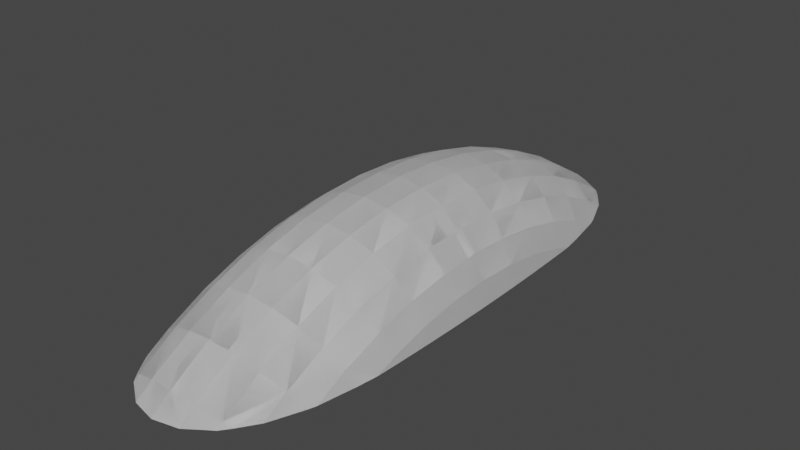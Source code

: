 # Source: mound.blend  (saved by Blender 3.2.14; exported with 4.5.12 LTS)
import bpy
from mathutils import Matrix  # noqa: F401  (used for matrix-valued properties, if any)

bpy.ops.wm.read_factory_settings(use_empty=True)
scene = bpy.context.scene
scene.name = 'Scene'

# ---- collections
col_collection = bpy.data.collections.new('Collection'); scene.collection.children.link(col_collection)

# ---- world
world_world = bpy.data.worlds.new('World'); scene.world = world_world
world_world.use_nodes = True; world_world.node_tree.nodes.clear()
_N = world_world.node_tree.nodes; _L = world_world.node_tree.links
n0 = _N.new('ShaderNodeOutputWorld'); n0.name = 'World Output'; n0.location = (300, 300)
n1 = _N.new('ShaderNodeBackground'); n1.name = 'Background'; n1.location = (10, 300)
n1.inputs[0].default_value = (0.05088, 0.05088, 0.05088, 1.0)
_L.new(n1.outputs[0], n0.inputs[0])
n0.is_active_output = True
world_world.color = (0.05088, 0.05088, 0.05088)
world_world.use_sun_shadow = False
world_world.sun_shadow_jitter_overblur = 0.0

# ---- meshes
me_torus = bpy.data.meshes.new('Torus')
me_torus.from_pydata([(-7.847e-07, 6.945, 0.3934), (0.647, 6.897, 0.3225), (1.25, 6.759, 0.1149), (-1.25, 6.759, 0.1149), (-0.647, 6.897, 0.3225), (-8.323e-07, 5.892, 1.024), (0.647, 5.852, 0.9489), (1.25, 5.735, 0.7286), (1.768, 5.547, 0.3782), (-1.768, 5.547, 0.3782), (-1.25, 5.735, 0.7286), (-0.647, 5.852, 0.9489), (-8.719e-07, 4.784, 1.548), (0.647, 4.751, 1.47), (1.25, 4.655, 1.239), (1.768, 4.503, 0.872), (2.165, 4.305, 0.3936), (-2.165, 4.305, 0.3936), (-1.768, 4.503, 0.872), (-1.25, 4.655, 1.239), (-0.647, 4.751, 1.47), (-9.031e-07, 3.629, 1.962), (0.647, 3.604, 1.88), (1.25, 3.531, 1.641), (1.768, 3.416, 1.261), (2.165, 3.266, 0.7656), (2.415, 3.091, 0.1886), (-2.415, 3.091, 0.1886), (-2.165, 3.266, 0.7656), (-1.768, 3.416, 1.261), (-1.25, 3.531, 1.641), (-0.647, 3.604, 1.88), (-9.256e-07, 2.439, 2.26), (0.647, 2.422, 2.176), (1.25, 2.373, 1.931), (1.768, 2.296, 1.542), (2.165, 2.195, 1.034), (2.415, 2.077, 0.4425), (-2.415, 2.077, 0.4425), (-2.165, 2.195, 1.034), (-1.768, 2.296, 1.542), (-1.25, 2.373, 1.931), (-0.647, 2.422, 2.176), (-9.392e-07, 1.225, 2.44), (0.647, 1.217, 2.355), (1.25, 1.192, 2.106), (1.768, 1.153, 1.711), (2.165, 1.103, 1.196), (2.415, 1.044, 0.5958), (-2.415, 1.044, 0.5958), (-2.165, 1.103, 1.196), (-1.768, 1.153, 1.711), (-1.25, 1.192, 2.106), (-0.647, 1.217, 2.355), (-9.437e-07, 1.093e-06, 2.5), (0.647, 1.085e-06, 2.415), (1.25, 1.064e-06, 2.165), (1.768, 1.029e-06, 1.768), (2.165, 9.835e-07, 1.25), (2.415, 9.308e-07, 0.647), (2.5, 8.742e-07, 0.0), (-2.5, 8.742e-07, 0.0), (-2.415, 9.308e-07, 0.647), (-2.165, 9.835e-07, 1.25), (-1.768, 1.029e-06, 1.768), (-1.25, 1.064e-06, 2.165), (-0.647, 1.085e-06, 2.415), (-9.392e-07, -1.225, 2.44), (0.647, -1.217, 2.355), (1.25, -1.192, 2.106), (1.768, -1.153, 1.711), (2.165, -1.103, 1.196), (2.415, -1.044, 0.5958), (-2.415, -1.044, 0.5958), (-2.165, -1.103, 1.196), (-1.768, -1.153, 1.711), (-1.25, -1.192, 2.106), (-0.647, -1.217, 2.355), (-9.256e-07, -2.439, 2.26), (0.647, -2.422, 2.176), (1.25, -2.373, 1.931), (1.768, -2.296, 1.542), (2.165, -2.195, 1.034), (2.415, -2.077, 0.4425), (-2.415, -2.077, 0.4425), (-2.165, -2.195, 1.034), (-1.768, -2.296, 1.542), (-1.25, -2.373, 1.931), (-0.647, -2.422, 2.176), (-9.031e-07, -3.629, 1.962), (0.647, -3.604, 1.88), (1.25, -3.531, 1.641), (1.768, -3.416, 1.261), (2.165, -3.266, 0.7656), (2.415, -3.091, 0.1886), (-2.415, -3.091, 0.1886), (-2.165, -3.266, 0.7656), (-1.768, -3.416, 1.261), (-1.25, -3.531, 1.641), (-0.647, -3.604, 1.88), (-8.719e-07, -4.784, 1.548), (0.647, -4.751, 1.47), (1.25, -4.655, 1.239), (1.768, -4.503, 0.872), (2.165, -4.305, 0.3936), (-2.165, -4.305, 0.3936), (-1.768, -4.503, 0.872), (-1.25, -4.655, 1.239), (-0.647, -4.751, 1.47), (-8.323e-07, -5.892, 1.024), (0.647, -5.852, 0.9489), (1.25, -5.735, 0.7286), (1.768, -5.547, 0.3782), (-1.768, -5.547, 0.3782), (-1.25, -5.735, 0.7286), (-0.647, -5.852, 0.9489), (-7.847e-07, -6.945, 0.3934), (0.647, -6.897, 0.3225), (1.25, -6.759, 0.1149), (-1.25, -6.759, 0.1149), (-0.647, -6.897, 0.3225), (-7.55e-07, 7.475, 0.0), (0.647, 7.332, 0.0), (1.25, 6.913, 0.0), (1.43, 6.682, 0.0), (-1.43, 6.682, 0.0), (-1.25, 6.913, 0.0), (-0.647, 7.332, 0.0), (1.768, 6.178, 0.0), (2.097, 5.345, 0.0), (-2.097, 5.345, 0.0), (-1.768, 6.178, 0.0), (2.165, 5.137, 0.0), (2.342, 4.142, 0.0), (-2.342, 4.142, 0.0), (-2.165, 5.137, 0.0), (2.415, 3.618, 0.0), (2.441, 3.033, 0.0), (-2.441, 3.033, 0.0), (-2.415, 3.618, 0.0), (2.474, 1.989, 0.0), (-2.474, 1.989, 0.0), (2.494, 0.9849, 0.0), (-2.494, 0.9849, 0.0), (2.494, -0.9849, 0.0), (-2.494, -0.9849, 0.0), (2.474, -1.989, 0.0), (-2.474, -1.989, 0.0), (2.441, -3.033, 0.0), (-2.441, -3.033, 0.0), (2.342, -4.142, 0.0), (2.415, -3.618, 0.0), (-2.415, -3.618, 0.0), (-2.342, -4.142, 0.0), (2.097, -5.345, 0.0), (2.165, -5.137, 0.0), (-2.165, -5.137, 0.0), (-2.097, -5.345, 0.0), (1.43, -6.682, 0.0), (1.768, -6.178, 0.0), (-1.768, -6.178, 0.0), (-1.43, -6.682, 0.0), (-7.55e-07, -7.475, 0.0), (0.647, -7.332, 0.0), (1.25, -6.913, 0.0), (-1.25, -6.913, 0.0), (-0.647, -7.332, 0.0)], [], [(121, 0, 1, 122), (122, 1, 2, 123), (123, 2, 124), (125, 3, 126), (126, 3, 4, 127), (127, 4, 0, 121), (0, 5, 6, 1), (1, 6, 7, 2), (124, 2, 7, 8, 128), (128, 8, 129), (130, 9, 131), (131, 9, 10, 3, 125), (3, 10, 11, 4), (4, 11, 5, 0), (5, 12, 13, 6), (6, 13, 14, 7), (7, 14, 15, 8), (129, 8, 15, 16, 132), (132, 16, 133), (134, 17, 135), (18, 9, 130, 135, 17), (9, 18, 19, 10), (10, 19, 20, 11), (11, 20, 12, 5), (12, 21, 22, 13), (13, 22, 23, 14), (14, 23, 24, 15), (15, 24, 25, 16), (133, 16, 25, 26, 136), (136, 26, 137), (138, 27, 139), (28, 17, 134, 139, 27), (17, 28, 29, 18), (18, 29, 30, 19), (19, 30, 31, 20), (20, 31, 21, 12), (21, 32, 33, 22), (22, 33, 34, 23), (23, 34, 35, 24), (24, 35, 36, 25), (25, 36, 37, 26), (137, 26, 37, 140), (38, 27, 138, 141), (27, 38, 39, 28), (28, 39, 40, 29), (29, 40, 41, 30), (30, 41, 42, 31), (31, 42, 32, 21), (32, 43, 44, 33), (33, 44, 45, 34), (34, 45, 46, 35), (35, 46, 47, 36), (36, 47, 48, 37), (140, 37, 48, 142), (143, 49, 38, 141), (38, 49, 50, 39), (39, 50, 51, 40), (40, 51, 52, 41), (41, 52, 53, 42), (42, 53, 43, 32), (43, 54, 55, 44), (44, 55, 56, 45), (45, 56, 57, 46), (46, 57, 58, 47), (47, 58, 59, 48), (142, 48, 59, 60), (62, 49, 143, 61), (49, 62, 63, 50), (50, 63, 64, 51), (51, 64, 65, 52), (52, 65, 66, 53), (53, 66, 54, 43), (54, 67, 68, 55), (55, 68, 69, 56), (56, 69, 70, 57), (57, 70, 71, 58), (58, 71, 72, 59), (60, 59, 72, 144), (73, 62, 61, 145), (62, 73, 74, 63), (63, 74, 75, 64), (64, 75, 76, 65), (65, 76, 77, 66), (66, 77, 67, 54), (67, 78, 79, 68), (68, 79, 80, 69), (69, 80, 81, 70), (70, 81, 82, 71), (71, 82, 83, 72), (144, 72, 83, 146), (84, 73, 145, 147), (73, 84, 85, 74), (74, 85, 86, 75), (75, 86, 87, 76), (76, 87, 88, 77), (77, 88, 78, 67), (78, 89, 90, 79), (79, 90, 91, 80), (80, 91, 92, 81), (81, 92, 93, 82), (82, 93, 94, 83), (146, 83, 94, 148), (95, 84, 147, 149), (84, 95, 96, 85), (85, 96, 97, 86), (86, 97, 98, 87), (87, 98, 99, 88), (88, 99, 89, 78), (89, 100, 101, 90), (90, 101, 102, 91), (91, 102, 103, 92), (92, 103, 104, 93), (93, 104, 150, 151, 94), (148, 94, 151), (149, 152, 95), (105, 96, 95, 152, 153), (96, 105, 106, 97), (97, 106, 107, 98), (98, 107, 108, 99), (99, 108, 100, 89), (100, 109, 110, 101), (101, 110, 111, 102), (102, 111, 112, 103), (103, 112, 154, 155, 104), (150, 104, 155), (153, 156, 105), (113, 106, 105, 156, 157), (106, 113, 114, 107), (107, 114, 115, 108), (108, 115, 109, 100), (109, 116, 117, 110), (110, 117, 118, 111), (159, 112, 111, 118, 158), (154, 112, 159), (157, 160, 113), (161, 119, 114, 113, 160), (114, 119, 120, 115), (115, 120, 116, 109), (163, 117, 116, 162), (164, 118, 117, 163), (118, 164, 158), (165, 119, 161), (166, 120, 119, 165), (162, 116, 120, 166), (165, 161, 160, 157, 156, 153, 152, 149, 147, 145, 61, 143, 141, 138, 139, 134, 135, 130, 131, 125, 126, 127, 121, 122, 123, 124, 128, 129, 132, 133, 136, 137, 140, 142, 60, 144, 146, 148, 151, 150, 155, 154, 159, 158, 164, 163, 162, 166)])
_uv = me_torus.uv_layers.new(name='UVMap')
_uv.uv.foreach_set('vector', [0.8978, 0.5, 0.9062, 0.5, 0.9062, 0.5417, 0.8993, 0.5417, 0.8993, 0.5417, 0.9062, 0.5417, 0.9062, 0.5833, 0.9037, 0.5833, 0.9037, 0.5833, 0.9062, 0.5833, 0.9062, 0.5978, 0.9062, 0.4022, 0.9062, 0.4167, 0.9037, 0.4167, 0.9037, 0.4167, 0.9062, 0.4167, 0.9062, 0.4583, 0.8993, 0.4583, 0.8993, 0.4583, 0.9062, 0.4583, 0.9062, 0.5, 0.8978, 0.5, 0.9062, 0.5, 0.9219, 0.5, 0.9219, 0.5417, 0.9062, 0.5417, 0.9062, 0.5417, 0.9219, 0.5417, 0.9219, 0.5833, 0.9062, 0.5833, 0.9062, 0.5978, 0.9062, 0.5833, 0.9219, 0.5833, 0.9219, 0.625, 0.9119, 0.625, 0.9119, 0.625, 0.9219, 0.625, 0.9219, 0.6595, 0.9219, 0.3405, 0.9219, 0.375, 0.9119, 0.375, 0.9119, 0.375, 0.9219, 0.375, 0.9219, 0.4167, 0.9062, 0.4167, 0.9062, 0.4022, 0.9062, 0.4167, 0.9219, 0.4167, 0.9219, 0.4583, 0.9062, 0.4583, 0.9062, 0.4583, 0.9219, 0.4583, 0.9219, 0.5, 0.9062, 0.5, 0.9219, 0.5, 0.9375, 0.5, 0.9375, 0.5417, 0.9219, 0.5417, 0.9219, 0.5417, 0.9375, 0.5417, 0.9375, 0.5833, 0.9219, 0.5833, 0.9219, 0.5833, 0.9375, 0.5833, 0.9375, 0.625, 0.9219, 0.625, 0.9219, 0.6595, 0.9219, 0.625, 0.9375, 0.625, 0.9375, 0.6667, 0.9245, 0.6667, 0.9245, 0.6667, 0.9375, 0.6667, 0.9375, 0.6961, 0.9375, 0.3039, 0.9375, 0.3333, 0.9245, 0.3333, 0.9375, 0.375, 0.9219, 0.375, 0.9219, 0.3405, 0.9245, 0.3333, 0.9375, 0.3333, 0.9219, 0.375, 0.9375, 0.375, 0.9375, 0.4167, 0.9219, 0.4167, 0.9219, 0.4167, 0.9375, 0.4167, 0.9375, 0.4583, 0.9219, 0.4583, 0.9219, 0.4583, 0.9375, 0.4583, 0.9375, 0.5, 0.9219, 0.5, 0.9375, 0.5, 0.9531, 0.5, 0.9531, 0.5417, 0.9375, 0.5417, 0.9375, 0.5417, 0.9531, 0.5417, 0.9531, 0.5833, 0.9375, 0.5833, 0.9375, 0.5833, 0.9531, 0.5833, 0.9531, 0.625, 0.9375, 0.625, 0.9375, 0.625, 0.9531, 0.625, 0.9531, 0.6667, 0.9375, 0.6667, 0.9375, 0.6961, 0.9375, 0.6667, 0.9531, 0.6667, 0.9531, 0.7083, 0.9448, 0.7083, 0.9448, 0.7083, 0.9531, 0.7083, 0.9531, 0.721, 0.9531, 0.279, 0.9531, 0.2917, 0.9448, 0.2917, 0.9531, 0.3333, 0.9375, 0.3333, 0.9375, 0.3039, 0.9448, 0.2917, 0.9531, 0.2917, 0.9375, 0.3333, 0.9531, 0.3333, 0.9531, 0.375, 0.9375, 0.375, 0.9375, 0.375, 0.9531, 0.375, 0.9531, 0.4167, 0.9375, 0.4167, 0.9375, 0.4167, 0.9531, 0.4167, 0.9531, 0.4583, 0.9375, 0.4583, 0.9375, 0.4583, 0.9531, 0.4583, 0.9531, 0.5, 0.9375, 0.5, 0.9531, 0.5, 0.9688, 0.5, 0.9688, 0.5417, 0.9531, 0.5417, 0.9531, 0.5417, 0.9688, 0.5417, 0.9688, 0.5833, 0.9531, 0.5833, 0.9531, 0.5833, 0.9688, 0.5833, 0.9688, 0.625, 0.9531, 0.625, 0.9531, 0.625, 0.9688, 0.625, 0.9688, 0.6667, 0.9531, 0.6667, 0.9531, 0.6667, 0.9688, 0.6667, 0.9688, 0.7083, 0.9531, 0.7083, 0.9531, 0.721, 0.9531, 0.7083, 0.9688, 0.7083, 0.9688, 0.7374, 0.9688, 0.2917, 0.9531, 0.2917, 0.9531, 0.279, 0.9688, 0.2626, 0.9531, 0.2917, 0.9688, 0.2917, 0.9688, 0.3333, 0.9531, 0.3333, 0.9531, 0.3333, 0.9688, 0.3333, 0.9688, 0.375, 0.9531, 0.375, 0.9531, 0.375, 0.9688, 0.375, 0.9688, 0.4167, 0.9531, 0.4167, 0.9531, 0.4167, 0.9688, 0.4167, 0.9688, 0.4583, 0.9531, 0.4583, 0.9531, 0.4583, 0.9688, 0.4583, 0.9688, 0.5, 0.9531, 0.5, 0.9688, 0.5, 0.9844, 0.5, 0.9844, 0.5417, 0.9688, 0.5417, 0.9688, 0.5417, 0.9844, 0.5417, 0.9844, 0.5833, 0.9688, 0.5833, 0.9688, 0.5833, 0.9844, 0.5833, 0.9844, 0.625, 0.9688, 0.625, 0.9688, 0.625, 0.9844, 0.625, 0.9844, 0.6667, 0.9688, 0.6667, 0.9688, 0.6667, 0.9844, 0.6667, 0.9844, 0.7083, 0.9688, 0.7083, 0.9688, 0.7374, 0.9688, 0.7083, 0.9844, 0.7083, 0.9844, 0.7469, 0.9844, 0.2531, 0.9844, 0.2917, 0.9688, 0.2917, 0.9688, 0.2626, 0.9688, 0.2917, 0.9844, 0.2917, 0.9844, 0.3333, 0.9688, 0.3333, 0.9688, 0.3333, 0.9844, 0.3333, 0.9844, 0.375, 0.9688, 0.375, 0.9688, 0.375, 0.9844, 0.375, 0.9844, 0.4167, 0.9688, 0.4167, 0.9688, 0.4167, 0.9844, 0.4167, 0.9844, 0.4583, 0.9688, 0.4583, 0.9688, 0.4583, 0.9844, 0.4583, 0.9844, 0.5, 0.9688, 0.5, 0.9844, 0.5, 1.0, 0.5, 1.0, 0.5417, 0.9844, 0.5417, 0.9844, 0.5417, 1.0, 0.5417, 1.0, 0.5833, 0.9844, 0.5833, 0.9844, 0.5833, 1.0, 0.5833, 1.0, 0.625, 0.9844, 0.625, 0.9844, 0.625, 1.0, 0.625, 1.0, 0.6667, 0.9844, 0.6667, 0.9844, 0.6667, 1.0, 0.6667, 1.0, 0.7083, 0.9844, 0.7083, 0.9844, 0.7469, 0.9844, 0.7083, 1.0, 0.7083, 1.0, 0.75, 1.0, 0.2917, 0.9844, 0.2917, 0.9844, 0.2531, 1.0, 0.25, 0.9844, 0.2917, 1.0, 0.2917, 1.0, 0.3333, 0.9844, 0.3333, 0.9844, 0.3333, 1.0, 0.3333, 1.0, 0.375, 0.9844, 0.375, 0.9844, 0.375, 1.0, 0.375, 1.0, 0.4167, 0.9844, 0.4167, 0.9844, 0.4167, 1.0, 0.4167, 1.0, 0.4583, 0.9844, 0.4583, 0.9844, 0.4583, 1.0, 0.4583, 1.0, 0.5, 0.9844, 0.5, 0.0, 0.5, 0.01562, 0.5, 0.01562, 0.5417, 0.0, 0.5417, 0.0, 0.5417, 0.01562, 0.5417, 0.01562, 0.5833, 0.0, 0.5833, 0.0, 0.5833, 0.01562, 0.5833, 0.01562, 0.625, 0.0, 0.625, 0.0, 0.625, 0.01562, 0.625, 0.01562, 0.6667, 0.0, 0.6667, 0.0, 0.6667, 0.01562, 0.6667, 0.01562, 0.7083, 0.0, 0.7083, 0.0, 0.75, 0.0, 0.7083, 0.01562, 0.7083, 0.01562, 0.7469, 0.01562, 0.2917, 0.0, 0.2917, 0.0, 0.25, 0.01562, 0.2531, 0.0, 0.2917, 0.01562, 0.2917, 0.01562, 0.3333, 0.0, 0.3333, 0.0, 0.3333, 0.01562, 0.3333, 0.01562, 0.375, 0.0, 0.375, 0.0, 0.375, 0.01562, 0.375, 0.01562, 0.4167, 0.0, 0.4167, 0.0, 0.4167, 0.01562, 0.4167, 0.01562, 0.4583, 0.0, 0.4583, 0.0, 0.4583, 0.01562, 0.4583, 0.01562, 0.5, 0.0, 0.5, 0.01562, 0.5, 0.03125, 0.5, 0.03125, 0.5417, 0.01562, 0.5417, 0.01562, 0.5417, 0.03125, 0.5417, 0.03125, 0.5833, 0.01562, 0.5833, 0.01562, 0.5833, 0.03125, 0.5833, 0.03125, 0.625, 0.01562, 0.625, 0.01562, 0.625, 0.03125, 0.625, 0.03125, 0.6667, 0.01562, 0.6667, 0.01562, 0.6667, 0.03125, 0.6667, 0.03125, 0.7083, 0.01562, 0.7083, 0.01562, 0.7469, 0.01562, 0.7083, 0.03125, 0.7083, 0.03125, 0.7374, 0.03125, 0.2917, 0.01562, 0.2917, 0.01562, 0.2531, 0.03125, 0.2626, 0.01562, 0.2917, 0.03125, 0.2917, 0.03125, 0.3333, 0.01562, 0.3333, 0.01562, 0.3333, 0.03125, 0.3333, 0.03125, 0.375, 0.01562, 0.375, 0.01562, 0.375, 0.03125, 0.375, 0.03125, 0.4167, 0.01562, 0.4167, 0.01562, 0.4167, 0.03125, 0.4167, 0.03125, 0.4583, 0.01562, 0.4583, 0.01562, 0.4583, 0.03125, 0.4583, 0.03125, 0.5, 0.01562, 0.5, 0.03125, 0.5, 0.04688, 0.5, 0.04688, 0.5417, 0.03125, 0.5417, 0.03125, 0.5417, 0.04688, 0.5417, 0.04688, 0.5833, 0.03125, 0.5833, 0.03125, 0.5833, 0.04688, 0.5833, 0.04688, 0.625, 0.03125, 0.625, 0.03125, 0.625, 0.04688, 0.625, 0.04688, 0.6667, 0.03125, 0.6667, 0.03125, 0.6667, 0.04688, 0.6667, 0.04688, 0.7083, 0.03125, 0.7083, 0.03125, 0.7374, 0.03125, 0.7083, 0.04688, 0.7083, 0.04688, 0.721, 0.04688, 0.2917, 0.03125, 0.2917, 0.03125, 0.2626, 0.04688, 0.279, 0.03125, 0.2917, 0.04688, 0.2917, 0.04688, 0.3333, 0.03125, 0.3333, 0.03125, 0.3333, 0.04688, 0.3333, 0.04688, 0.375, 0.03125, 0.375, 0.03125, 0.375, 0.04688, 0.375, 0.04688, 0.4167, 0.03125, 0.4167, 0.03125, 0.4167, 0.04688, 0.4167, 0.04688, 0.4583, 0.03125, 0.4583, 0.03125, 0.4583, 0.04688, 0.4583, 0.04688, 0.5, 0.03125, 0.5, 0.04688, 0.5, 0.0625, 0.5, 0.0625, 0.5417, 0.04688, 0.5417, 0.04688, 0.5417, 0.0625, 0.5417, 0.0625, 0.5833, 0.04688, 0.5833, 0.04688, 0.5833, 0.0625, 0.5833, 0.0625, 0.625, 0.04688, 0.625, 0.04688, 0.625, 0.0625, 0.625, 0.0625, 0.6667, 0.04688, 0.6667, 0.04688, 0.6667, 0.0625, 0.6667, 0.0625, 0.6961, 0.05525, 0.7083, 0.04688, 0.7083, 0.04688, 0.721, 0.04688, 0.7083, 0.05525, 0.7083, 0.04688, 0.279, 0.05525, 0.2917, 0.04688, 0.2917, 0.0625, 0.3333, 0.04688, 0.3333, 0.04688, 0.2917, 0.05525, 0.2917, 0.0625, 0.3039, 0.04688, 0.3333, 0.0625, 0.3333, 0.0625, 0.375, 0.04688, 0.375, 0.04688, 0.375, 0.0625, 0.375, 0.0625, 0.4167, 0.04688, 0.4167, 0.04688, 0.4167, 0.0625, 0.4167, 0.0625, 0.4583, 0.04688, 0.4583, 0.04688, 0.4583, 0.0625, 0.4583, 0.0625, 0.5, 0.04688, 0.5, 0.0625, 0.5, 0.07812, 0.5, 0.07812, 0.5417, 0.0625, 0.5417, 0.0625, 0.5417, 0.07812, 0.5417, 0.07812, 0.5833, 0.0625, 0.5833, 0.0625, 0.5833, 0.07812, 0.5833, 0.07812, 0.625, 0.0625, 0.625, 0.0625, 0.625, 0.07812, 0.625, 0.07812, 0.6595, 0.07553, 0.6667, 0.0625, 0.6667, 0.0625, 0.6961, 0.0625, 0.6667, 0.07553, 0.6667, 0.0625, 0.3039, 0.07553, 0.3333, 0.0625, 0.3333, 0.07812, 0.375, 0.0625, 0.375, 0.0625, 0.3333, 0.07553, 0.3333, 0.07812, 0.3405, 0.0625, 0.375, 0.07812, 0.375, 0.07812, 0.4167, 0.0625, 0.4167, 0.0625, 0.4167, 0.07812, 0.4167, 0.07812, 0.4583, 0.0625, 0.4583, 0.0625, 0.4583, 0.07812, 0.4583, 0.07812, 0.5, 0.0625, 0.5, 0.07812, 0.5, 0.09375, 0.5, 0.09375, 0.5417, 0.07812, 0.5417, 0.07812, 0.5417, 0.09375, 0.5417, 0.09375, 0.5833, 0.07812, 0.5833, 0.08808, 0.625, 0.07812, 0.625, 0.07812, 0.5833, 0.09375, 0.5833, 0.09375, 0.5978, 0.07812, 0.6595, 0.07812, 0.625, 0.08808, 0.625, 0.07812, 0.3405, 0.08808, 0.375, 0.07812, 0.375, 0.09375, 0.4022, 0.09375, 0.4167, 0.07812, 0.4167, 0.07812, 0.375, 0.08808, 0.375, 0.07812, 0.4167, 0.09375, 0.4167, 0.09375, 0.4583, 0.07812, 0.4583, 0.07812, 0.4583, 0.09375, 0.4583, 0.09375, 0.5, 0.07812, 0.5, 0.1007, 0.5417, 0.09375, 0.5417, 0.09375, 0.5, 0.1022, 0.5, 0.09627, 0.5833, 0.09375, 0.5833, 0.09375, 0.5417, 0.1007, 0.5417, 0.09375, 0.5833, 0.09627, 0.5833, 0.09375, 0.5978, 0.09627, 0.4167, 0.09375, 0.4167, 0.09375, 0.4022, 0.1007, 0.4583, 0.09375, 0.4583, 0.09375, 0.4167, 0.09627, 0.4167, 0.1022, 0.5, 0.09375, 0.5, 0.09375, 0.4583, 0.1007, 0.4583, 0.2326, 0.721, 0.2301, 0.7178, 0.2254, 0.7108, 0.2209, 0.6992, 0.2199, 0.6964, 0.2175, 0.6825, 0.2165, 0.6752, 0.2161, 0.6671, 0.2156, 0.6526, 0.2154, 0.6387, 0.2153, 0.625, 0.2154, 0.6113, 0.2156, 0.5974, 0.2161, 0.5829, 0.2165, 0.5748, 0.2175, 0.5675, 0.2199, 0.5536, 0.2209, 0.5508, 0.2254, 0.5392, 0.2301, 0.5322, 0.2326, 0.529, 0.241, 0.5232, 0.25, 0.5212, 0.259, 0.5232, 0.2674, 0.529, 0.2699, 0.5322, 0.2746, 0.5392, 0.2791, 0.5508, 0.2801, 0.5536, 0.2825, 0.5675, 0.2835, 0.5748, 0.2839, 0.5829, 0.2844, 0.5974, 0.2846, 0.6113, 0.2847, 0.625, 0.2846, 0.6387, 0.2844, 0.6526, 0.2839, 0.6671, 0.2835, 0.6752, 0.2825, 0.6825, 0.2801, 0.6964, 0.2791, 0.6992, 0.2746, 0.7108, 0.2699, 0.7178, 0.2674, 0.721, 0.259, 0.7268, 0.25, 0.7288, 0.241, 0.7268])
me_torus.update()
me_torus_001 = bpy.data.meshes.new('Torus.001')
me_torus_001.from_pydata([(-7.847e-07, 6.945, 0.3934), (0.647, 6.897, 0.3225), (1.25, 6.759, 0.1149), (-1.25, 6.759, 0.1149), (-0.647, 6.897, 0.3225), (-8.323e-07, 5.892, 1.024), (0.647, 5.852, 0.9489), (1.25, 5.735, 0.7286), (1.768, 5.547, 0.3782), (-1.768, 5.547, 0.3782), (-1.25, 5.735, 0.7286), (-0.647, 5.852, 0.9489), (-8.719e-07, 4.784, 1.548), (0.647, 4.751, 1.47), (1.25, 4.655, 1.239), (1.768, 4.503, 0.872), (2.165, 4.305, 0.3936), (-2.165, 4.305, 0.3936), (-1.768, 4.503, 0.872), (-1.25, 4.655, 1.239), (-0.647, 4.751, 1.47), (-9.031e-07, 3.629, 1.962), (0.647, 3.604, 1.88), (1.25, 3.531, 1.641), (1.768, 3.416, 1.261), (2.165, 3.266, 0.7656), (2.415, 3.091, 0.1886), (-2.415, 3.091, 0.1886), (-2.165, 3.266, 0.7656), (-1.768, 3.416, 1.261), (-1.25, 3.531, 1.641), (-0.647, 3.604, 1.88), (-9.256e-07, 2.439, 2.26), (0.647, 2.422, 2.176), (1.25, 2.373, 1.931), (1.768, 2.296, 1.542), (2.165, 2.195, 1.034), (2.415, 2.077, 0.4425), (-2.415, 2.077, 0.4425), (-2.165, 2.195, 1.034), (-1.768, 2.296, 1.542), (-1.25, 2.373, 1.931), (-0.647, 2.422, 2.176), (-9.392e-07, 1.225, 2.44), (0.647, 1.217, 2.355), (1.25, 1.192, 2.106), (1.768, 1.153, 1.711), (2.165, 1.103, 1.196), (2.415, 1.044, 0.5958), (-2.415, 1.044, 0.5958), (-2.165, 1.103, 1.196), (-1.768, 1.153, 1.711), (-1.25, 1.192, 2.106), (-0.647, 1.217, 2.355), (-9.437e-07, 1.093e-06, 2.5), (0.647, 1.085e-06, 2.415), (1.25, 1.064e-06, 2.165), (1.768, 1.029e-06, 1.768), (2.165, 9.835e-07, 1.25), (2.415, 9.308e-07, 0.647), (2.5, 8.742e-07, 0.0), (-2.5, 8.742e-07, 0.0), (-2.415, 9.308e-07, 0.647), (-2.165, 9.835e-07, 1.25), (-1.768, 1.029e-06, 1.768), (-1.25, 1.064e-06, 2.165), (-0.647, 1.085e-06, 2.415), (-9.392e-07, -1.225, 2.44), (0.647, -1.217, 2.355), (1.25, -1.192, 2.106), (1.768, -1.153, 1.711), (2.165, -1.103, 1.196), (2.415, -1.044, 0.5958), (-2.415, -1.044, 0.5958), (-2.165, -1.103, 1.196), (-1.768, -1.153, 1.711), (-1.25, -1.192, 2.106), (-0.647, -1.217, 2.355), (-9.256e-07, -2.439, 2.26), (0.647, -2.422, 2.176), (1.25, -2.373, 1.931), (1.768, -2.296, 1.542), (2.165, -2.195, 1.034), (2.415, -2.077, 0.4425), (-2.415, -2.077, 0.4425), (-2.165, -2.195, 1.034), (-1.768, -2.296, 1.542), (-1.25, -2.373, 1.931), (-0.647, -2.422, 2.176), (-9.031e-07, -3.629, 1.962), (0.647, -3.604, 1.88), (1.25, -3.531, 1.641), (1.768, -3.416, 1.261), (2.165, -3.266, 0.7656), (2.415, -3.091, 0.1886), (-2.415, -3.091, 0.1886), (-2.165, -3.266, 0.7656), (-1.768, -3.416, 1.261), (-1.25, -3.531, 1.641), (-0.647, -3.604, 1.88), (-8.719e-07, -4.784, 1.548), (0.647, -4.751, 1.47), (1.25, -4.655, 1.239), (1.768, -4.503, 0.872), (2.165, -4.305, 0.3936), (-2.165, -4.305, 0.3936), (-1.768, -4.503, 0.872), (-1.25, -4.655, 1.239), (-0.647, -4.751, 1.47), (-8.323e-07, -5.892, 1.024), (0.647, -5.852, 0.9489), (1.25, -5.735, 0.7286), (1.768, -5.547, 0.3782), (-1.768, -5.547, 0.3782), (-1.25, -5.735, 0.7286), (-0.647, -5.852, 0.9489), (-7.847e-07, -6.945, 0.3934), (0.647, -6.897, 0.3225), (1.25, -6.759, 0.1149), (-1.25, -6.759, 0.1149), (-0.647, -6.897, 0.3225), (-7.55e-07, 7.475, 0.0), (0.647, 7.332, 0.0), (1.25, 6.913, 0.0), (1.43, 6.682, 0.0), (-1.43, 6.682, 0.0), (-1.25, 6.913, 0.0), (-0.647, 7.332, 0.0), (1.768, 6.178, 0.0), (2.097, 5.345, 0.0), (-2.097, 5.345, 0.0), (-1.768, 6.178, 0.0), (2.165, 5.137, 0.0), (2.342, 4.142, 0.0), (-2.342, 4.142, 0.0), (-2.165, 5.137, 0.0), (2.415, 3.618, 0.0), (2.441, 3.033, 0.0), (-2.441, 3.033, 0.0), (-2.415, 3.618, 0.0), (2.474, 1.989, 0.0), (-2.474, 1.989, 0.0), (2.494, 0.9849, 0.0), (-2.494, 0.9849, 0.0), (2.494, -0.9849, 0.0), (-2.494, -0.9849, 0.0), (2.474, -1.989, 0.0), (-2.474, -1.989, 0.0), (2.441, -3.033, 0.0), (-2.441, -3.033, 0.0), (2.342, -4.142, 0.0), (2.415, -3.618, 0.0), (-2.415, -3.618, 0.0), (-2.342, -4.142, 0.0), (2.097, -5.345, 0.0), (2.165, -5.137, 0.0), (-2.165, -5.137, 0.0), (-2.097, -5.345, 0.0), (1.43, -6.682, 0.0), (1.768, -6.178, 0.0), (-1.768, -6.178, 0.0), (-1.43, -6.682, 0.0), (-7.55e-07, -7.475, 0.0), (0.647, -7.332, 0.0), (1.25, -6.913, 0.0), (-1.25, -6.913, 0.0), (-0.647, -7.332, 0.0)], [], [(121, 0, 1, 122), (122, 1, 2, 123), (123, 2, 124), (125, 3, 126), (126, 3, 4, 127), (127, 4, 0, 121), (0, 5, 6, 1), (1, 6, 7, 2), (124, 2, 7, 8, 128), (128, 8, 129), (130, 9, 131), (131, 9, 10, 3, 125), (3, 10, 11, 4), (4, 11, 5, 0), (5, 12, 13, 6), (6, 13, 14, 7), (7, 14, 15, 8), (129, 8, 15, 16, 132), (132, 16, 133), (134, 17, 135), (18, 9, 130, 135, 17), (9, 18, 19, 10), (10, 19, 20, 11), (11, 20, 12, 5), (12, 21, 22, 13), (13, 22, 23, 14), (14, 23, 24, 15), (15, 24, 25, 16), (133, 16, 25, 26, 136), (136, 26, 137), (138, 27, 139), (28, 17, 134, 139, 27), (17, 28, 29, 18), (18, 29, 30, 19), (19, 30, 31, 20), (20, 31, 21, 12), (21, 32, 33, 22), (22, 33, 34, 23), (23, 34, 35, 24), (24, 35, 36, 25), (25, 36, 37, 26), (137, 26, 37, 140), (38, 27, 138, 141), (27, 38, 39, 28), (28, 39, 40, 29), (29, 40, 41, 30), (30, 41, 42, 31), (31, 42, 32, 21), (32, 43, 44, 33), (33, 44, 45, 34), (34, 45, 46, 35), (35, 46, 47, 36), (36, 47, 48, 37), (140, 37, 48, 142), (143, 49, 38, 141), (38, 49, 50, 39), (39, 50, 51, 40), (40, 51, 52, 41), (41, 52, 53, 42), (42, 53, 43, 32), (43, 54, 55, 44), (44, 55, 56, 45), (45, 56, 57, 46), (46, 57, 58, 47), (47, 58, 59, 48), (142, 48, 59, 60), (62, 49, 143, 61), (49, 62, 63, 50), (50, 63, 64, 51), (51, 64, 65, 52), (52, 65, 66, 53), (53, 66, 54, 43), (54, 67, 68, 55), (55, 68, 69, 56), (56, 69, 70, 57), (57, 70, 71, 58), (58, 71, 72, 59), (60, 59, 72, 144), (73, 62, 61, 145), (62, 73, 74, 63), (63, 74, 75, 64), (64, 75, 76, 65), (65, 76, 77, 66), (66, 77, 67, 54), (67, 78, 79, 68), (68, 79, 80, 69), (69, 80, 81, 70), (70, 81, 82, 71), (71, 82, 83, 72), (144, 72, 83, 146), (84, 73, 145, 147), (73, 84, 85, 74), (74, 85, 86, 75), (75, 86, 87, 76), (76, 87, 88, 77), (77, 88, 78, 67), (78, 89, 90, 79), (79, 90, 91, 80), (80, 91, 92, 81), (81, 92, 93, 82), (82, 93, 94, 83), (146, 83, 94, 148), (95, 84, 147, 149), (84, 95, 96, 85), (85, 96, 97, 86), (86, 97, 98, 87), (87, 98, 99, 88), (88, 99, 89, 78), (89, 100, 101, 90), (90, 101, 102, 91), (91, 102, 103, 92), (92, 103, 104, 93), (93, 104, 150, 151, 94), (148, 94, 151), (149, 152, 95), (105, 96, 95, 152, 153), (96, 105, 106, 97), (97, 106, 107, 98), (98, 107, 108, 99), (99, 108, 100, 89), (100, 109, 110, 101), (101, 110, 111, 102), (102, 111, 112, 103), (103, 112, 154, 155, 104), (150, 104, 155), (153, 156, 105), (113, 106, 105, 156, 157), (106, 113, 114, 107), (107, 114, 115, 108), (108, 115, 109, 100), (109, 116, 117, 110), (110, 117, 118, 111), (159, 112, 111, 118, 158), (154, 112, 159), (157, 160, 113), (161, 119, 114, 113, 160), (114, 119, 120, 115), (115, 120, 116, 109), (163, 117, 116, 162), (164, 118, 117, 163), (118, 164, 158), (165, 119, 161), (166, 120, 119, 165), (162, 116, 120, 166)])
_uv = me_torus_001.uv_layers.new(name='UVMap')
_uv.uv.foreach_set('vector', [-7.521, 0.5, -6.86, 0.5, -6.86, 1.153, -7.405, 1.153, -7.405, 1.153, -6.86, 1.153, -6.86, 1.805, -7.058, 1.805, -7.058, 1.805, -6.86, 1.805, -6.86, 2.032, -6.86, -1.032, -6.86, -0.8053, -7.058, -0.8053, -7.058, -0.8053, -6.86, -0.8053, -6.86, -0.1526, -7.405, -0.1526, -7.405, -0.1526, -6.86, -0.1526, -6.86, 0.5, -7.521, 0.5, -6.86, 0.5, -5.633, 0.5, -5.633, 1.153, -6.86, 1.153, -6.86, 1.153, -5.633, 1.153, -5.633, 1.805, -6.86, 1.805, -6.86, 2.032, -6.86, 1.805, -5.633, 1.805, -5.633, 2.458, -6.415, 2.458, -6.415, 2.458, -5.633, 2.458, -5.633, 2.998, -5.633, -1.998, -5.633, -1.458, -6.415, -1.458, -6.415, -1.458, -5.633, -1.458, -5.633, -0.8053, -6.86, -0.8053, -6.86, -1.032, -6.86, -0.8053, -5.633, -0.8053, -5.633, -0.1526, -6.86, -0.1526, -6.86, -0.1526, -5.633, -0.1526, -5.633, 0.5, -6.86, 0.5, -5.633, 0.5, -4.407, 0.5, -4.407, 1.153, -5.633, 1.153, -5.633, 1.153, -4.407, 1.153, -4.407, 1.805, -5.633, 1.805, -5.633, 1.805, -4.407, 1.805, -4.407, 2.458, -5.633, 2.458, -5.633, 2.998, -5.633, 2.458, -4.407, 2.458, -4.407, 3.111, -5.43, 3.111, -5.43, 3.111, -4.407, 3.111, -4.407, 3.572, -4.407, -2.572, -4.407, -2.111, -5.43, -2.111, -4.407, -1.458, -5.633, -1.458, -5.633, -1.998, -5.43, -2.111, -4.407, -2.111, -5.633, -1.458, -4.407, -1.458, -4.407, -0.8053, -5.633, -0.8053, -5.633, -0.8053, -4.407, -0.8053, -4.407, -0.1526, -5.633, -0.1526, -5.633, -0.1526, -4.407, -0.1526, -4.407, 0.5, -5.633, 0.5, -4.407, 0.5, -3.18, 0.5, -3.18, 1.153, -4.407, 1.153, -4.407, 1.153, -3.18, 1.153, -3.18, 1.805, -4.407, 1.805, -4.407, 1.805, -3.18, 1.805, -3.18, 2.458, -4.407, 2.458, -4.407, 2.458, -3.18, 2.458, -3.18, 3.111, -4.407, 3.111, -4.407, 3.572, -4.407, 3.111, -3.18, 3.111, -3.18, 3.763, -3.837, 3.763, -3.837, 3.763, -3.18, 3.763, -3.18, 3.962, -3.18, -2.962, -3.18, -2.763, -3.837, -2.763, -3.18, -2.111, -4.407, -2.111, -4.407, -2.572, -3.837, -2.763, -3.18, -2.763, -4.407, -2.111, -3.18, -2.111, -3.18, -1.458, -4.407, -1.458, -4.407, -1.458, -3.18, -1.458, -3.18, -0.8053, -4.407, -0.8053, -4.407, -0.8053, -3.18, -0.8053, -3.18, -0.1526, -4.407, -0.1526, -4.407, -0.1526, -3.18, -0.1526, -3.18, 0.5, -4.407, 0.5, -3.18, 0.5, -1.953, 0.5, -1.953, 1.153, -3.18, 1.153, -3.18, 1.153, -1.953, 1.153, -1.953, 1.805, -3.18, 1.805, -3.18, 1.805, -1.953, 1.805, -1.953, 2.458, -3.18, 2.458, -3.18, 2.458, -1.953, 2.458, -1.953, 3.111, -3.18, 3.111, -3.18, 3.111, -1.953, 3.111, -1.953, 3.763, -3.18, 3.763, -3.18, 3.962, -3.18, 3.763, -1.953, 3.763, -1.953, 4.218, -1.953, -2.763, -3.18, -2.763, -3.18, -2.962, -1.953, -3.218, -3.18, -2.763, -1.953, -2.763, -1.953, -2.111, -3.18, -2.111, -3.18, -2.111, -1.953, -2.111, -1.953, -1.458, -3.18, -1.458, -3.18, -1.458, -1.953, -1.458, -1.953, -0.8053, -3.18, -0.8053, -3.18, -0.8053, -1.953, -0.8053, -1.953, -0.1526, -3.18, -0.1526, -3.18, -0.1526, -1.953, -0.1526, -1.953, 0.5, -3.18, 0.5, -1.953, 0.5, -0.7267, 0.5, -0.7267, 1.153, -1.953, 1.153, -1.953, 1.153, -0.7267, 1.153, -0.7267, 1.805, -1.953, 1.805, -1.953, 1.805, -0.7267, 1.805, -0.7267, 2.458, -1.953, 2.458, -1.953, 2.458, -0.7267, 2.458, -0.7267, 3.111, -1.953, 3.111, -1.953, 3.111, -0.7267, 3.111, -0.7267, 3.763, -1.953, 3.763, -1.953, 4.218, -1.953, 3.763, -0.7267, 3.763, -0.7267, 4.367, -0.7267, -3.367, -0.7267, -2.763, -1.953, -2.763, -1.953, -3.218, -1.953, -2.763, -0.7267, -2.763, -0.7267, -2.111, -1.953, -2.111, -1.953, -2.111, -0.7267, -2.111, -0.7267, -1.458, -1.953, -1.458, -1.953, -1.458, -0.7267, -1.458, -0.7267, -0.8053, -1.953, -0.8053, -1.953, -0.8053, -0.7267, -0.8053, -0.7267, -0.1526, -1.953, -0.1526, -1.953, -0.1526, -0.7267, -0.1526, -0.7267, 0.5, -1.953, 0.5, -0.7267, 0.5, 0.5, 0.5, 0.5, 1.153, -0.7267, 1.153, -0.7267, 1.153, 0.5, 1.153, 0.5, 1.805, -0.7267, 1.805, -0.7267, 1.805, 0.5, 1.805, 0.5, 2.458, -0.7267, 2.458, -0.7267, 2.458, 0.5, 2.458, 0.5, 3.111, -0.7267, 3.111, -0.7267, 3.111, 0.5, 3.111, 0.5, 3.763, -0.7267, 3.763, -0.7267, 4.367, -0.7267, 3.763, 0.5, 3.763, 0.5, 4.416, 0.5, -2.763, -0.7267, -2.763, -0.7267, -3.367, 0.5, -3.416, -0.7267, -2.763, 0.5, -2.763, 0.5, -2.111, -0.7267, -2.111, -0.7267, -2.111, 0.5, -2.111, 0.5, -1.458, -0.7267, -1.458, -0.7267, -1.458, 0.5, -1.458, 0.5, -0.8053, -0.7267, -0.8053, -0.7267, -0.8053, 0.5, -0.8053, 0.5, -0.1526, -0.7267, -0.1526, -0.7267, -0.1526, 0.5, -0.1526, 0.5, 0.5, -0.7267, 0.5, 0.5, 0.5, 1.727, 0.5, 1.727, 1.153, 0.5, 1.153, 0.5, 1.153, 1.727, 1.153, 1.727, 1.805, 0.5, 1.805, 0.5, 1.805, 1.727, 1.805, 1.727, 2.458, 0.5, 2.458, 0.5, 2.458, 1.727, 2.458, 1.727, 3.111, 0.5, 3.111, 0.5, 3.111, 1.727, 3.111, 1.727, 3.763, 0.5, 3.763, 0.5, 4.416, 0.5, 3.763, 1.727, 3.763, 1.727, 4.367, 1.727, -2.763, 0.5, -2.763, 0.5, -3.416, 1.727, -3.367, 0.5, -2.763, 1.727, -2.763, 1.727, -2.111, 0.5, -2.111, 0.5, -2.111, 1.727, -2.111, 1.727, -1.458, 0.5, -1.458, 0.5, -1.458, 1.727, -1.458, 1.727, -0.8053, 0.5, -0.8053, 0.5, -0.8053, 1.727, -0.8053, 1.727, -0.1526, 0.5, -0.1526, 0.5, -0.1526, 1.727, -0.1526, 1.727, 0.5, 0.5, 0.5, 1.727, 0.5, 2.953, 0.5, 2.953, 1.153, 1.727, 1.153, 1.727, 1.153, 2.953, 1.153, 2.953, 1.805, 1.727, 1.805, 1.727, 1.805, 2.953, 1.805, 2.953, 2.458, 1.727, 2.458, 1.727, 2.458, 2.953, 2.458, 2.953, 3.111, 1.727, 3.111, 1.727, 3.111, 2.953, 3.111, 2.953, 3.763, 1.727, 3.763, 1.727, 4.367, 1.727, 3.763, 2.953, 3.763, 2.953, 4.218, 2.953, -2.763, 1.727, -2.763, 1.727, -3.367, 2.953, -3.218, 1.727, -2.763, 2.953, -2.763, 2.953, -2.111, 1.727, -2.111, 1.727, -2.111, 2.953, -2.111, 2.953, -1.458, 1.727, -1.458, 1.727, -1.458, 2.953, -1.458, 2.953, -0.8053, 1.727, -0.8053, 1.727, -0.8053, 2.953, -0.8053, 2.953, -0.1526, 1.727, -0.1526, 1.727, -0.1526, 2.953, -0.1526, 2.953, 0.5, 1.727, 0.5, 2.953, 0.5, 4.18, 0.5, 4.18, 1.153, 2.953, 1.153, 2.953, 1.153, 4.18, 1.153, 4.18, 1.805, 2.953, 1.805, 2.953, 1.805, 4.18, 1.805, 4.18, 2.458, 2.953, 2.458, 2.953, 2.458, 4.18, 2.458, 4.18, 3.111, 2.953, 3.111, 2.953, 3.111, 4.18, 3.111, 4.18, 3.763, 2.953, 3.763, 2.953, 4.218, 2.953, 3.763, 4.18, 3.763, 4.18, 3.962, 4.18, -2.763, 2.953, -2.763, 2.953, -3.218, 4.18, -2.962, 2.953, -2.763, 4.18, -2.763, 4.18, -2.111, 2.953, -2.111, 2.953, -2.111, 4.18, -2.111, 4.18, -1.458, 2.953, -1.458, 2.953, -1.458, 4.18, -1.458, 4.18, -0.8053, 2.953, -0.8053, 2.953, -0.8053, 4.18, -0.8053, 4.18, -0.1526, 2.953, -0.1526, 2.953, -0.1526, 4.18, -0.1526, 4.18, 0.5, 2.953, 0.5, 4.18, 0.5, 5.407, 0.5, 5.407, 1.153, 4.18, 1.153, 4.18, 1.153, 5.407, 1.153, 5.407, 1.805, 4.18, 1.805, 4.18, 1.805, 5.407, 1.805, 5.407, 2.458, 4.18, 2.458, 4.18, 2.458, 5.407, 2.458, 5.407, 3.111, 4.18, 3.111, 4.18, 3.111, 5.407, 3.111, 5.407, 3.572, 4.837, 3.763, 4.18, 3.763, 4.18, 3.962, 4.18, 3.763, 4.837, 3.763, 4.18, -2.962, 4.837, -2.763, 4.18, -2.763, 5.407, -2.111, 4.18, -2.111, 4.18, -2.763, 4.837, -2.763, 5.407, -2.572, 4.18, -2.111, 5.407, -2.111, 5.407, -1.458, 4.18, -1.458, 4.18, -1.458, 5.407, -1.458, 5.407, -0.8053, 4.18, -0.8053, 4.18, -0.8053, 5.407, -0.8053, 5.407, -0.1526, 4.18, -0.1526, 4.18, -0.1526, 5.407, -0.1526, 5.407, 0.5, 4.18, 0.5, 5.407, 0.5, 6.633, 0.5, 6.633, 1.153, 5.407, 1.153, 5.407, 1.153, 6.633, 1.153, 6.633, 1.805, 5.407, 1.805, 5.407, 1.805, 6.633, 1.805, 6.633, 2.458, 5.407, 2.458, 5.407, 2.458, 6.633, 2.458, 6.633, 2.998, 6.43, 3.111, 5.407, 3.111, 5.407, 3.572, 5.407, 3.111, 6.43, 3.111, 5.407, -2.572, 6.43, -2.111, 5.407, -2.111, 6.633, -1.458, 5.407, -1.458, 5.407, -2.111, 6.43, -2.111, 6.633, -1.998, 5.407, -1.458, 6.633, -1.458, 6.633, -0.8053, 5.407, -0.8053, 5.407, -0.8053, 6.633, -0.8053, 6.633, -0.1526, 5.407, -0.1526, 5.407, -0.1526, 6.633, -0.1526, 6.633, 0.5, 5.407, 0.5, 6.633, 0.5, 7.86, 0.5, 7.86, 1.153, 6.633, 1.153, 6.633, 1.153, 7.86, 1.153, 7.86, 1.805, 6.633, 1.805, 7.415, 2.458, 6.633, 2.458, 6.633, 1.805, 7.86, 1.805, 7.86, 2.032, 6.633, 2.998, 6.633, 2.458, 7.415, 2.458, 6.633, -1.998, 7.415, -1.458, 6.633, -1.458, 7.86, -1.032, 7.86, -0.8053, 6.633, -0.8053, 6.633, -1.458, 7.415, -1.458, 6.633, -0.8053, 7.86, -0.8053, 7.86, -0.1526, 6.633, -0.1526, 6.633, -0.1526, 7.86, -0.1526, 7.86, 0.5, 6.633, 0.5, 8.405, 1.153, 7.86, 1.153, 7.86, 0.5, 8.521, 0.5, 8.058, 1.805, 7.86, 1.805, 7.86, 1.153, 8.405, 1.153, 7.86, 1.805, 8.058, 1.805, 7.86, 2.032, 8.058, -0.8053, 7.86, -0.8053, 7.86, -1.032, 8.405, -0.1526, 7.86, -0.1526, 7.86, -0.8053, 8.058, -0.8053, 8.521, 0.5, 7.86, 0.5, 7.86, -0.1526, 8.405, -0.1526])
me_torus_001.update()

# ---- objects
ob_torus = bpy.data.objects.new('Torus', me_torus)
ob_mesh = bpy.data.objects.new('Mesh', me_torus_001)

# ---- transforms, parenting, visibility, modifiers, constraints
ob_torus.location = (0.0, 0.0, 0.0)
ob_mesh.location = (0.0, 0.0, 0.0)

# ---- collection membership
col_collection.objects.link(ob_torus)
col_collection.objects.link(ob_mesh)

# ---- scene / render settings (as saved in the file)
scene.frame_start = 1; scene.frame_end = 250; scene.frame_set(1)
scene.render.engine = 'BLENDER_EEVEE_NEXT'
scene.cycles.sampling_pattern = 'TABULATED_SOBOL'
scene.cycles.use_light_tree = False
scene.view_settings.view_transform = 'Filmic'
bpy.context.view_layer.update()

# ---- added for rendering (the .blend has no active camera and no usable light): camera, sun
cam_auto = bpy.data.cameras.new('AutoCamera')
cam_auto.lens = 50.0
cam_auto.sensor_width = 36.0
cam_auto.clip_end = 1000.0
ob_auto_camera = bpy.data.objects.new('AutoCamera', cam_auto)
scene.collection.objects.link(ob_auto_camera)
ob_auto_camera.location = (14.7675, -17.721, 13.064)
ob_auto_camera.rotation_euler = (1.09748, -7.21219e-08, 0.694738)
scene.camera = ob_auto_camera
light_auto_sun = bpy.data.lights.new('AutoSun', 'SUN')
light_auto_sun.energy = 3.0
light_auto_sun.angle = 0.0523599
ob_auto_sun = bpy.data.objects.new('AutoSun', light_auto_sun)
scene.collection.objects.link(ob_auto_sun)
ob_auto_sun.rotation_euler = (0.872665, 0.174533, 0.523599)
bpy.context.view_layer.update()
